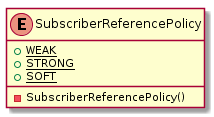

The diagram above was rendered by PlantUML. Its source (embedded in the PNG):
@startuml

    enum SubscriberReferencePolicy {
        {static} +WEAK
        {static} +STRONG
        {static} +SOFT
        -SubscriberReferencePolicy()
    }

@enduml